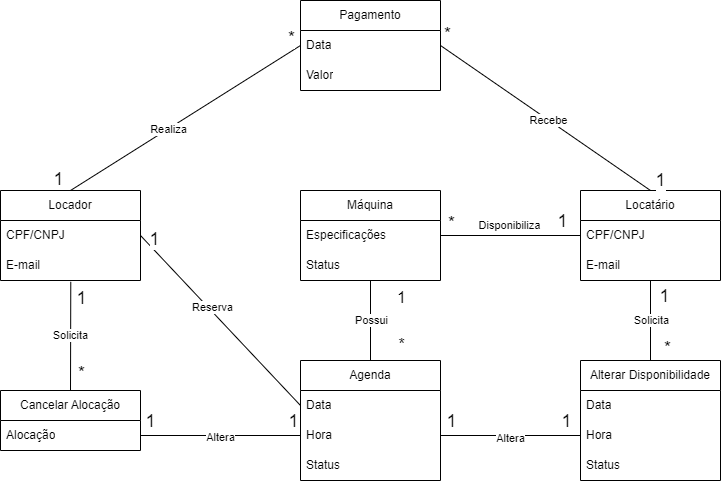

The diagram above was exported from draw.io. Its source (the exported page's mxGraphModel, read from the mxfile embedded in the PNG):
<mxGraphModel dx="880" dy="470" grid="1" gridSize="10" guides="1" tooltips="1" connect="1" arrows="1" fold="1" page="1" pageScale="1" pageWidth="827" pageHeight="1169" math="0" shadow="0">
  <root>
    <mxCell id="0" />
    <mxCell id="1" parent="0" />
    <mxCell id="u8Nk1GrVamjLBrWx-SGE-5" value="Locador" style="swimlane;fontStyle=0;childLayout=stackLayout;horizontal=1;startSize=30;horizontalStack=0;resizeParent=1;resizeParentMax=0;resizeLast=0;collapsible=1;marginBottom=0;whiteSpace=wrap;html=1;" vertex="1" parent="1">
      <mxGeometry x="60" y="200" width="140" height="90" as="geometry" />
    </mxCell>
    <mxCell id="u8Nk1GrVamjLBrWx-SGE-6" value="CPF/CNPJ" style="text;strokeColor=none;fillColor=none;align=left;verticalAlign=middle;spacingLeft=4;spacingRight=4;overflow=hidden;points=[[0,0.5],[1,0.5]];portConstraint=eastwest;rotatable=0;whiteSpace=wrap;html=1;" vertex="1" parent="u8Nk1GrVamjLBrWx-SGE-5">
      <mxGeometry y="30" width="140" height="30" as="geometry" />
    </mxCell>
    <mxCell id="u8Nk1GrVamjLBrWx-SGE-7" value="E-mail" style="text;strokeColor=none;fillColor=none;align=left;verticalAlign=middle;spacingLeft=4;spacingRight=4;overflow=hidden;points=[[0,0.5],[1,0.5]];portConstraint=eastwest;rotatable=0;whiteSpace=wrap;html=1;" vertex="1" parent="u8Nk1GrVamjLBrWx-SGE-5">
      <mxGeometry y="60" width="140" height="30" as="geometry" />
    </mxCell>
    <mxCell id="u8Nk1GrVamjLBrWx-SGE-9" value="Locatário" style="swimlane;fontStyle=0;childLayout=stackLayout;horizontal=1;startSize=30;horizontalStack=0;resizeParent=1;resizeParentMax=0;resizeLast=0;collapsible=1;marginBottom=0;whiteSpace=wrap;html=1;" vertex="1" parent="1">
      <mxGeometry x="640" y="200" width="140" height="90" as="geometry" />
    </mxCell>
    <mxCell id="u8Nk1GrVamjLBrWx-SGE-10" value="CPF/CNPJ" style="text;strokeColor=none;fillColor=none;align=left;verticalAlign=middle;spacingLeft=4;spacingRight=4;overflow=hidden;points=[[0,0.5],[1,0.5]];portConstraint=eastwest;rotatable=0;whiteSpace=wrap;html=1;" vertex="1" parent="u8Nk1GrVamjLBrWx-SGE-9">
      <mxGeometry y="30" width="140" height="30" as="geometry" />
    </mxCell>
    <mxCell id="u8Nk1GrVamjLBrWx-SGE-11" value="E-mail" style="text;strokeColor=none;fillColor=none;align=left;verticalAlign=middle;spacingLeft=4;spacingRight=4;overflow=hidden;points=[[0,0.5],[1,0.5]];portConstraint=eastwest;rotatable=0;whiteSpace=wrap;html=1;" vertex="1" parent="u8Nk1GrVamjLBrWx-SGE-9">
      <mxGeometry y="60" width="140" height="30" as="geometry" />
    </mxCell>
    <mxCell id="u8Nk1GrVamjLBrWx-SGE-13" value="Alterar Disponibilidade" style="swimlane;fontStyle=0;childLayout=stackLayout;horizontal=1;startSize=30;horizontalStack=0;resizeParent=1;resizeParentMax=0;resizeLast=0;collapsible=1;marginBottom=0;whiteSpace=wrap;html=1;" vertex="1" parent="1">
      <mxGeometry x="640" y="370" width="140" height="120" as="geometry" />
    </mxCell>
    <mxCell id="u8Nk1GrVamjLBrWx-SGE-14" value="Data" style="text;strokeColor=none;fillColor=none;align=left;verticalAlign=middle;spacingLeft=4;spacingRight=4;overflow=hidden;points=[[0,0.5],[1,0.5]];portConstraint=eastwest;rotatable=0;whiteSpace=wrap;html=1;" vertex="1" parent="u8Nk1GrVamjLBrWx-SGE-13">
      <mxGeometry y="30" width="140" height="30" as="geometry" />
    </mxCell>
    <mxCell id="u8Nk1GrVamjLBrWx-SGE-87" value="Hora" style="text;strokeColor=none;fillColor=none;align=left;verticalAlign=middle;spacingLeft=4;spacingRight=4;overflow=hidden;points=[[0,0.5],[1,0.5]];portConstraint=eastwest;rotatable=0;whiteSpace=wrap;html=1;" vertex="1" parent="u8Nk1GrVamjLBrWx-SGE-13">
      <mxGeometry y="60" width="140" height="30" as="geometry" />
    </mxCell>
    <mxCell id="u8Nk1GrVamjLBrWx-SGE-88" value="Status" style="text;strokeColor=none;fillColor=none;align=left;verticalAlign=middle;spacingLeft=4;spacingRight=4;overflow=hidden;points=[[0,0.5],[1,0.5]];portConstraint=eastwest;rotatable=0;whiteSpace=wrap;html=1;" vertex="1" parent="u8Nk1GrVamjLBrWx-SGE-13">
      <mxGeometry y="90" width="140" height="30" as="geometry" />
    </mxCell>
    <mxCell id="u8Nk1GrVamjLBrWx-SGE-17" value="Cancelar Alocação" style="swimlane;fontStyle=0;childLayout=stackLayout;horizontal=1;startSize=30;horizontalStack=0;resizeParent=1;resizeParentMax=0;resizeLast=0;collapsible=1;marginBottom=0;whiteSpace=wrap;html=1;" vertex="1" parent="1">
      <mxGeometry x="60" y="400" width="140" height="60" as="geometry" />
    </mxCell>
    <mxCell id="u8Nk1GrVamjLBrWx-SGE-18" value="Alocação" style="text;strokeColor=none;fillColor=none;align=left;verticalAlign=middle;spacingLeft=4;spacingRight=4;overflow=hidden;points=[[0,0.5],[1,0.5]];portConstraint=eastwest;rotatable=0;whiteSpace=wrap;html=1;" vertex="1" parent="u8Nk1GrVamjLBrWx-SGE-17">
      <mxGeometry y="30" width="140" height="30" as="geometry" />
    </mxCell>
    <mxCell id="u8Nk1GrVamjLBrWx-SGE-26" value="" style="endArrow=none;html=1;rounded=0;exitX=0.5;exitY=0;exitDx=0;exitDy=0;entryX=0.502;entryY=1.044;entryDx=0;entryDy=0;entryPerimeter=0;" edge="1" parent="1" source="u8Nk1GrVamjLBrWx-SGE-17" target="u8Nk1GrVamjLBrWx-SGE-7">
      <mxGeometry width="50" height="50" relative="1" as="geometry">
        <mxPoint x="270" y="430" as="sourcePoint" />
        <mxPoint x="109.57999999999993" y="320.6600000000001" as="targetPoint" />
      </mxGeometry>
    </mxCell>
    <mxCell id="u8Nk1GrVamjLBrWx-SGE-38" value="Solicita" style="edgeLabel;html=1;align=center;verticalAlign=middle;resizable=0;points=[];" vertex="1" connectable="0" parent="u8Nk1GrVamjLBrWx-SGE-26">
      <mxGeometry x="0.0084" y="1" relative="1" as="geometry">
        <mxPoint as="offset" />
      </mxGeometry>
    </mxCell>
    <mxCell id="u8Nk1GrVamjLBrWx-SGE-49" value="1" style="edgeLabel;html=1;align=center;verticalAlign=middle;resizable=0;points=[];fontSize=18;" vertex="1" connectable="0" parent="u8Nk1GrVamjLBrWx-SGE-26">
      <mxGeometry x="0.7306" y="-2" relative="1" as="geometry">
        <mxPoint x="8" y="1" as="offset" />
      </mxGeometry>
    </mxCell>
    <mxCell id="u8Nk1GrVamjLBrWx-SGE-50" value="*" style="edgeLabel;html=1;align=center;verticalAlign=middle;resizable=0;points=[];fontSize=18;" vertex="1" connectable="0" parent="u8Nk1GrVamjLBrWx-SGE-26">
      <mxGeometry x="-0.6555" relative="1" as="geometry">
        <mxPoint x="10" y="1" as="offset" />
      </mxGeometry>
    </mxCell>
    <mxCell id="u8Nk1GrVamjLBrWx-SGE-27" value="" style="endArrow=none;html=1;rounded=0;exitX=1;exitY=0.5;exitDx=0;exitDy=0;entryX=0;entryY=0.5;entryDx=0;entryDy=0;" edge="1" parent="1" source="u8Nk1GrVamjLBrWx-SGE-6" target="u8Nk1GrVamjLBrWx-SGE-78">
      <mxGeometry width="50" height="50" relative="1" as="geometry">
        <mxPoint x="290" y="500" as="sourcePoint" />
        <mxPoint x="250" y="275" as="targetPoint" />
      </mxGeometry>
    </mxCell>
    <mxCell id="u8Nk1GrVamjLBrWx-SGE-45" value="*" style="edgeLabel;html=1;align=center;verticalAlign=middle;resizable=0;points=[];fontSize=18;" vertex="1" connectable="0" parent="u8Nk1GrVamjLBrWx-SGE-27">
      <mxGeometry y="1" relative="1" as="geometry">
        <mxPoint x="82" y="49" as="offset" />
      </mxGeometry>
    </mxCell>
    <mxCell id="u8Nk1GrVamjLBrWx-SGE-46" value="1" style="edgeLabel;html=1;align=center;verticalAlign=middle;resizable=0;points=[];fontSize=18;" vertex="1" connectable="0" parent="u8Nk1GrVamjLBrWx-SGE-27">
      <mxGeometry x="-0.5429" y="1" relative="1" as="geometry">
        <mxPoint x="-24" y="-34" as="offset" />
      </mxGeometry>
    </mxCell>
    <mxCell id="u8Nk1GrVamjLBrWx-SGE-54" value="Reserva" style="edgeLabel;html=1;align=center;verticalAlign=middle;resizable=0;points=[];" vertex="1" connectable="0" parent="u8Nk1GrVamjLBrWx-SGE-27">
      <mxGeometry x="-0.0519" relative="1" as="geometry">
        <mxPoint x="-5" y="-9" as="offset" />
      </mxGeometry>
    </mxCell>
    <mxCell id="u8Nk1GrVamjLBrWx-SGE-28" value="" style="endArrow=none;html=1;rounded=0;exitX=1;exitY=0.5;exitDx=0;exitDy=0;entryX=0;entryY=0.5;entryDx=0;entryDy=0;" edge="1" parent="1" source="u8Nk1GrVamjLBrWx-SGE-58" target="u8Nk1GrVamjLBrWx-SGE-10">
      <mxGeometry width="50" height="50" relative="1" as="geometry">
        <mxPoint x="580" y="275" as="sourcePoint" />
        <mxPoint x="560" y="330" as="targetPoint" />
      </mxGeometry>
    </mxCell>
    <mxCell id="u8Nk1GrVamjLBrWx-SGE-40" value="&amp;nbsp;Disponibiliza&amp;nbsp;" style="edgeLabel;html=1;align=center;verticalAlign=middle;resizable=0;points=[];" vertex="1" connectable="0" parent="u8Nk1GrVamjLBrWx-SGE-28">
      <mxGeometry x="0.0333" y="-1" relative="1" as="geometry">
        <mxPoint x="-4" y="-12" as="offset" />
      </mxGeometry>
    </mxCell>
    <mxCell id="u8Nk1GrVamjLBrWx-SGE-47" value="1" style="edgeLabel;html=1;align=center;verticalAlign=middle;resizable=0;points=[];fontSize=18;" vertex="1" connectable="0" parent="u8Nk1GrVamjLBrWx-SGE-28">
      <mxGeometry x="0.56" y="-2" relative="1" as="geometry">
        <mxPoint x="12" y="-17" as="offset" />
      </mxGeometry>
    </mxCell>
    <mxCell id="u8Nk1GrVamjLBrWx-SGE-48" value="*" style="edgeLabel;html=1;align=center;verticalAlign=middle;resizable=0;points=[];fontSize=18;" vertex="1" connectable="0" parent="u8Nk1GrVamjLBrWx-SGE-28">
      <mxGeometry x="-0.26" y="-3" relative="1" as="geometry">
        <mxPoint x="-42" y="-16" as="offset" />
      </mxGeometry>
    </mxCell>
    <mxCell id="u8Nk1GrVamjLBrWx-SGE-29" value="" style="endArrow=none;html=1;rounded=0;exitX=0.5;exitY=0;exitDx=0;exitDy=0;" edge="1" parent="1" source="u8Nk1GrVamjLBrWx-SGE-13">
      <mxGeometry width="50" height="50" relative="1" as="geometry">
        <mxPoint x="410" y="370" as="sourcePoint" />
        <mxPoint x="710" y="290" as="targetPoint" />
      </mxGeometry>
    </mxCell>
    <mxCell id="u8Nk1GrVamjLBrWx-SGE-39" value="Solicita" style="edgeLabel;html=1;align=center;verticalAlign=middle;resizable=0;points=[];" vertex="1" connectable="0" parent="u8Nk1GrVamjLBrWx-SGE-29">
      <mxGeometry x="0.0216" relative="1" as="geometry">
        <mxPoint as="offset" />
      </mxGeometry>
    </mxCell>
    <mxCell id="u8Nk1GrVamjLBrWx-SGE-30" value="Pagamento" style="swimlane;fontStyle=0;childLayout=stackLayout;horizontal=1;startSize=30;horizontalStack=0;resizeParent=1;resizeParentMax=0;resizeLast=0;collapsible=1;marginBottom=0;whiteSpace=wrap;html=1;" vertex="1" parent="1">
      <mxGeometry x="360" y="10" width="140" height="90" as="geometry" />
    </mxCell>
    <mxCell id="u8Nk1GrVamjLBrWx-SGE-32" value="Data" style="text;strokeColor=none;fillColor=none;align=left;verticalAlign=middle;spacingLeft=4;spacingRight=4;overflow=hidden;points=[[0,0.5],[1,0.5]];portConstraint=eastwest;rotatable=0;whiteSpace=wrap;html=1;" vertex="1" parent="u8Nk1GrVamjLBrWx-SGE-30">
      <mxGeometry y="30" width="140" height="30" as="geometry" />
    </mxCell>
    <mxCell id="u8Nk1GrVamjLBrWx-SGE-33" value="Valor" style="text;strokeColor=none;fillColor=none;align=left;verticalAlign=middle;spacingLeft=4;spacingRight=4;overflow=hidden;points=[[0,0.5],[1,0.5]];portConstraint=eastwest;rotatable=0;whiteSpace=wrap;html=1;" vertex="1" parent="u8Nk1GrVamjLBrWx-SGE-30">
      <mxGeometry y="60" width="140" height="30" as="geometry" />
    </mxCell>
    <mxCell id="u8Nk1GrVamjLBrWx-SGE-34" value="" style="endArrow=none;html=1;rounded=0;exitX=0.5;exitY=0;exitDx=0;exitDy=0;entryX=0;entryY=0.5;entryDx=0;entryDy=0;" edge="1" parent="1" source="u8Nk1GrVamjLBrWx-SGE-5" target="u8Nk1GrVamjLBrWx-SGE-32">
      <mxGeometry width="50" height="50" relative="1" as="geometry">
        <mxPoint x="130" y="190" as="sourcePoint" />
        <mxPoint x="180" y="140" as="targetPoint" />
      </mxGeometry>
    </mxCell>
    <mxCell id="u8Nk1GrVamjLBrWx-SGE-36" value="Realiza" style="edgeLabel;html=1;align=center;verticalAlign=middle;resizable=0;points=[];" vertex="1" connectable="0" parent="u8Nk1GrVamjLBrWx-SGE-34">
      <mxGeometry x="-0.152" relative="1" as="geometry">
        <mxPoint as="offset" />
      </mxGeometry>
    </mxCell>
    <mxCell id="u8Nk1GrVamjLBrWx-SGE-42" value="*" style="edgeLabel;html=1;align=center;verticalAlign=middle;resizable=0;points=[];fontSize=18;" vertex="1" connectable="0" parent="u8Nk1GrVamjLBrWx-SGE-34">
      <mxGeometry x="0.8681" y="-1" relative="1" as="geometry">
        <mxPoint x="5" y="-18" as="offset" />
      </mxGeometry>
    </mxCell>
    <mxCell id="u8Nk1GrVamjLBrWx-SGE-43" value="1" style="edgeLabel;html=1;align=center;verticalAlign=middle;resizable=0;points=[];fontSize=18;" vertex="1" connectable="0" parent="u8Nk1GrVamjLBrWx-SGE-34">
      <mxGeometry x="-0.7831" relative="1" as="geometry">
        <mxPoint x="-37" y="4" as="offset" />
      </mxGeometry>
    </mxCell>
    <mxCell id="u8Nk1GrVamjLBrWx-SGE-35" value="" style="endArrow=none;html=1;rounded=0;entryX=1;entryY=0.5;entryDx=0;entryDy=0;exitX=0.5;exitY=0;exitDx=0;exitDy=0;" edge="1" parent="1" source="u8Nk1GrVamjLBrWx-SGE-9" target="u8Nk1GrVamjLBrWx-SGE-32">
      <mxGeometry width="50" height="50" relative="1" as="geometry">
        <mxPoint x="430" y="140" as="sourcePoint" />
        <mxPoint x="480" y="90" as="targetPoint" />
      </mxGeometry>
    </mxCell>
    <mxCell id="u8Nk1GrVamjLBrWx-SGE-37" value="Recebe" style="edgeLabel;html=1;align=center;verticalAlign=middle;resizable=0;points=[];" vertex="1" connectable="0" parent="u8Nk1GrVamjLBrWx-SGE-35">
      <mxGeometry x="-0.0316" y="1" relative="1" as="geometry">
        <mxPoint y="-1" as="offset" />
      </mxGeometry>
    </mxCell>
    <mxCell id="u8Nk1GrVamjLBrWx-SGE-41" value="*" style="edgeLabel;html=1;align=center;verticalAlign=middle;resizable=0;points=[];fontSize=18;" vertex="1" connectable="0" parent="u8Nk1GrVamjLBrWx-SGE-35">
      <mxGeometry x="0.8283" y="-2" relative="1" as="geometry">
        <mxPoint x="-13" y="-22" as="offset" />
      </mxGeometry>
    </mxCell>
    <mxCell id="u8Nk1GrVamjLBrWx-SGE-44" value="1" style="edgeLabel;html=1;align=center;verticalAlign=middle;resizable=0;points=[];fontSize=18;" vertex="1" connectable="0" parent="u8Nk1GrVamjLBrWx-SGE-35">
      <mxGeometry x="-0.6415" y="-3" relative="1" as="geometry">
        <mxPoint x="46" y="18" as="offset" />
      </mxGeometry>
    </mxCell>
    <mxCell id="u8Nk1GrVamjLBrWx-SGE-52" value="1" style="edgeLabel;html=1;align=center;verticalAlign=middle;resizable=0;points=[];fontSize=18;" vertex="1" connectable="0" parent="1">
      <mxGeometry x="479.99824273790443" y="327.99703690081805" as="geometry">
        <mxPoint x="244" y="-22" as="offset" />
      </mxGeometry>
    </mxCell>
    <mxCell id="u8Nk1GrVamjLBrWx-SGE-53" value="*" style="edgeLabel;html=1;align=center;verticalAlign=middle;resizable=0;points=[];fontSize=18;" vertex="1" connectable="0" parent="1">
      <mxGeometry x="726.9994186849341" y="357.9968534825518" as="geometry" />
    </mxCell>
    <mxCell id="u8Nk1GrVamjLBrWx-SGE-57" value="Máquina" style="swimlane;fontStyle=0;childLayout=stackLayout;horizontal=1;startSize=30;horizontalStack=0;resizeParent=1;resizeParentMax=0;resizeLast=0;collapsible=1;marginBottom=0;whiteSpace=wrap;html=1;" vertex="1" parent="1">
      <mxGeometry x="360" y="200" width="140" height="90" as="geometry" />
    </mxCell>
    <mxCell id="u8Nk1GrVamjLBrWx-SGE-58" value="Especificações" style="text;strokeColor=none;fillColor=none;align=left;verticalAlign=middle;spacingLeft=4;spacingRight=4;overflow=hidden;points=[[0,0.5],[1,0.5]];portConstraint=eastwest;rotatable=0;whiteSpace=wrap;html=1;" vertex="1" parent="u8Nk1GrVamjLBrWx-SGE-57">
      <mxGeometry y="30" width="140" height="30" as="geometry" />
    </mxCell>
    <mxCell id="u8Nk1GrVamjLBrWx-SGE-59" value="Status" style="text;strokeColor=none;fillColor=none;align=left;verticalAlign=middle;spacingLeft=4;spacingRight=4;overflow=hidden;points=[[0,0.5],[1,0.5]];portConstraint=eastwest;rotatable=0;whiteSpace=wrap;html=1;" vertex="1" parent="u8Nk1GrVamjLBrWx-SGE-57">
      <mxGeometry y="60" width="140" height="30" as="geometry" />
    </mxCell>
    <mxCell id="u8Nk1GrVamjLBrWx-SGE-66" value="" style="endArrow=none;html=1;rounded=0;exitX=1;exitY=0.5;exitDx=0;exitDy=0;entryX=0;entryY=0.5;entryDx=0;entryDy=0;" edge="1" parent="1" source="u8Nk1GrVamjLBrWx-SGE-18" target="u8Nk1GrVamjLBrWx-SGE-79">
      <mxGeometry width="50" height="50" relative="1" as="geometry">
        <mxPoint x="210" y="400" as="sourcePoint" />
        <mxPoint x="260" y="350" as="targetPoint" />
      </mxGeometry>
    </mxCell>
    <mxCell id="u8Nk1GrVamjLBrWx-SGE-68" value="Altera" style="edgeLabel;html=1;align=center;verticalAlign=middle;resizable=0;points=[];" vertex="1" connectable="0" parent="u8Nk1GrVamjLBrWx-SGE-66">
      <mxGeometry x="0.0624" y="-1" relative="1" as="geometry">
        <mxPoint x="-6" as="offset" />
      </mxGeometry>
    </mxCell>
    <mxCell id="u8Nk1GrVamjLBrWx-SGE-71" value="1" style="edgeLabel;html=1;align=center;verticalAlign=middle;resizable=0;points=[];fontSize=18;" vertex="1" connectable="0" parent="u8Nk1GrVamjLBrWx-SGE-66">
      <mxGeometry x="0.8317" y="1" relative="1" as="geometry">
        <mxPoint x="5" y="-14" as="offset" />
      </mxGeometry>
    </mxCell>
    <mxCell id="u8Nk1GrVamjLBrWx-SGE-72" value="1" style="edgeLabel;html=1;align=center;verticalAlign=middle;resizable=0;points=[];fontSize=18;" vertex="1" connectable="0" parent="u8Nk1GrVamjLBrWx-SGE-66">
      <mxGeometry x="-0.8087" relative="1" as="geometry">
        <mxPoint x="-6" y="-15" as="offset" />
      </mxGeometry>
    </mxCell>
    <mxCell id="u8Nk1GrVamjLBrWx-SGE-67" value="" style="endArrow=none;html=1;rounded=0;exitX=0;exitY=0.5;exitDx=0;exitDy=0;entryX=1;entryY=0.5;entryDx=0;entryDy=0;" edge="1" parent="1" source="u8Nk1GrVamjLBrWx-SGE-87" target="u8Nk1GrVamjLBrWx-SGE-79">
      <mxGeometry width="50" height="50" relative="1" as="geometry">
        <mxPoint x="580" y="380" as="sourcePoint" />
        <mxPoint x="630" y="330" as="targetPoint" />
      </mxGeometry>
    </mxCell>
    <mxCell id="u8Nk1GrVamjLBrWx-SGE-69" value="Altera" style="edgeLabel;html=1;align=center;verticalAlign=middle;resizable=0;points=[];" vertex="1" connectable="0" parent="u8Nk1GrVamjLBrWx-SGE-67">
      <mxGeometry x="0.0119" y="2" relative="1" as="geometry">
        <mxPoint as="offset" />
      </mxGeometry>
    </mxCell>
    <mxCell id="u8Nk1GrVamjLBrWx-SGE-70" value="1" style="edgeLabel;html=1;align=center;verticalAlign=middle;resizable=0;points=[];fontSize=18;" vertex="1" connectable="0" parent="u8Nk1GrVamjLBrWx-SGE-67">
      <mxGeometry x="0.8631" y="-1" relative="1" as="geometry">
        <mxPoint y="-14" as="offset" />
      </mxGeometry>
    </mxCell>
    <mxCell id="u8Nk1GrVamjLBrWx-SGE-73" value="1" style="edgeLabel;html=1;align=center;verticalAlign=middle;resizable=0;points=[];fontSize=18;" vertex="1" connectable="0" parent="u8Nk1GrVamjLBrWx-SGE-67">
      <mxGeometry x="-0.7024" y="-2" relative="1" as="geometry">
        <mxPoint x="6" y="-13" as="offset" />
      </mxGeometry>
    </mxCell>
    <mxCell id="u8Nk1GrVamjLBrWx-SGE-77" value="Agenda" style="swimlane;fontStyle=0;childLayout=stackLayout;horizontal=1;startSize=30;horizontalStack=0;resizeParent=1;resizeParentMax=0;resizeLast=0;collapsible=1;marginBottom=0;whiteSpace=wrap;html=1;" vertex="1" parent="1">
      <mxGeometry x="360" y="370" width="140" height="120" as="geometry" />
    </mxCell>
    <mxCell id="u8Nk1GrVamjLBrWx-SGE-78" value="Data" style="text;strokeColor=none;fillColor=none;align=left;verticalAlign=middle;spacingLeft=4;spacingRight=4;overflow=hidden;points=[[0,0.5],[1,0.5]];portConstraint=eastwest;rotatable=0;whiteSpace=wrap;html=1;" vertex="1" parent="u8Nk1GrVamjLBrWx-SGE-77">
      <mxGeometry y="30" width="140" height="30" as="geometry" />
    </mxCell>
    <mxCell id="u8Nk1GrVamjLBrWx-SGE-79" value="Hora" style="text;strokeColor=none;fillColor=none;align=left;verticalAlign=middle;spacingLeft=4;spacingRight=4;overflow=hidden;points=[[0,0.5],[1,0.5]];portConstraint=eastwest;rotatable=0;whiteSpace=wrap;html=1;" vertex="1" parent="u8Nk1GrVamjLBrWx-SGE-77">
      <mxGeometry y="60" width="140" height="30" as="geometry" />
    </mxCell>
    <mxCell id="u8Nk1GrVamjLBrWx-SGE-86" value="Status" style="text;strokeColor=none;fillColor=none;align=left;verticalAlign=middle;spacingLeft=4;spacingRight=4;overflow=hidden;points=[[0,0.5],[1,0.5]];portConstraint=eastwest;rotatable=0;whiteSpace=wrap;html=1;" vertex="1" parent="u8Nk1GrVamjLBrWx-SGE-77">
      <mxGeometry y="90" width="140" height="30" as="geometry" />
    </mxCell>
    <mxCell id="u8Nk1GrVamjLBrWx-SGE-82" value="" style="endArrow=none;html=1;rounded=0;exitX=0.5;exitY=0;exitDx=0;exitDy=0;" edge="1" parent="1" source="u8Nk1GrVamjLBrWx-SGE-77">
      <mxGeometry width="50" height="50" relative="1" as="geometry">
        <mxPoint x="440" y="340" as="sourcePoint" />
        <mxPoint x="430" y="290" as="targetPoint" />
      </mxGeometry>
    </mxCell>
    <mxCell id="u8Nk1GrVamjLBrWx-SGE-83" value="Possui" style="edgeLabel;html=1;align=center;verticalAlign=middle;resizable=0;points=[];" vertex="1" connectable="0" parent="u8Nk1GrVamjLBrWx-SGE-82">
      <mxGeometry x="0.026" relative="1" as="geometry">
        <mxPoint as="offset" />
      </mxGeometry>
    </mxCell>
    <mxCell id="u8Nk1GrVamjLBrWx-SGE-84" value="1" style="edgeLabel;html=1;align=center;verticalAlign=middle;resizable=0;points=[];fontSize=16;" vertex="1" connectable="0" parent="u8Nk1GrVamjLBrWx-SGE-82">
      <mxGeometry x="0.7314" relative="1" as="geometry">
        <mxPoint x="30" y="5" as="offset" />
      </mxGeometry>
    </mxCell>
    <mxCell id="u8Nk1GrVamjLBrWx-SGE-85" value="*" style="edgeLabel;html=1;align=center;verticalAlign=middle;resizable=0;points=[];fontSize=16;" vertex="1" connectable="0" parent="u8Nk1GrVamjLBrWx-SGE-82">
      <mxGeometry x="-0.5714" y="-2" relative="1" as="geometry">
        <mxPoint x="28" as="offset" />
      </mxGeometry>
    </mxCell>
  </root>
</mxGraphModel>